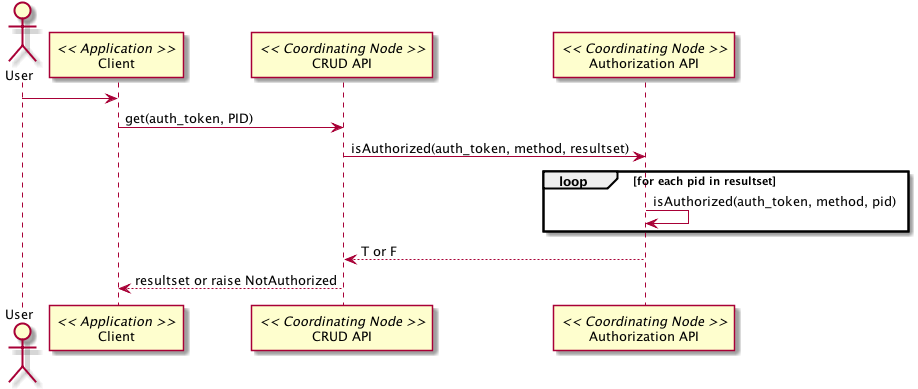

The diagram above was rendered by PlantUML. Its source (embedded in the PNG):
@startuml images/13_seq.png
actor User
participant "Client" as app_client << Application >>
User -> app_client
participant "CRUD API" as c_crud << Coordinating Node >>
participant "Authorization API" as c_authorize << Coordinating Node >>
app_client -> c_crud: get(auth_token, PID)
c_crud -> c_authorize: isAuthorized(auth_token, method, resultset)
loop for each pid in resultset
  c_authorize -> c_authorize: isAuthorized(auth_token, method, pid)
end
c_crud <-- c_authorize: T or F
app_client <-- c_crud: resultset or raise NotAuthorized
@enduml